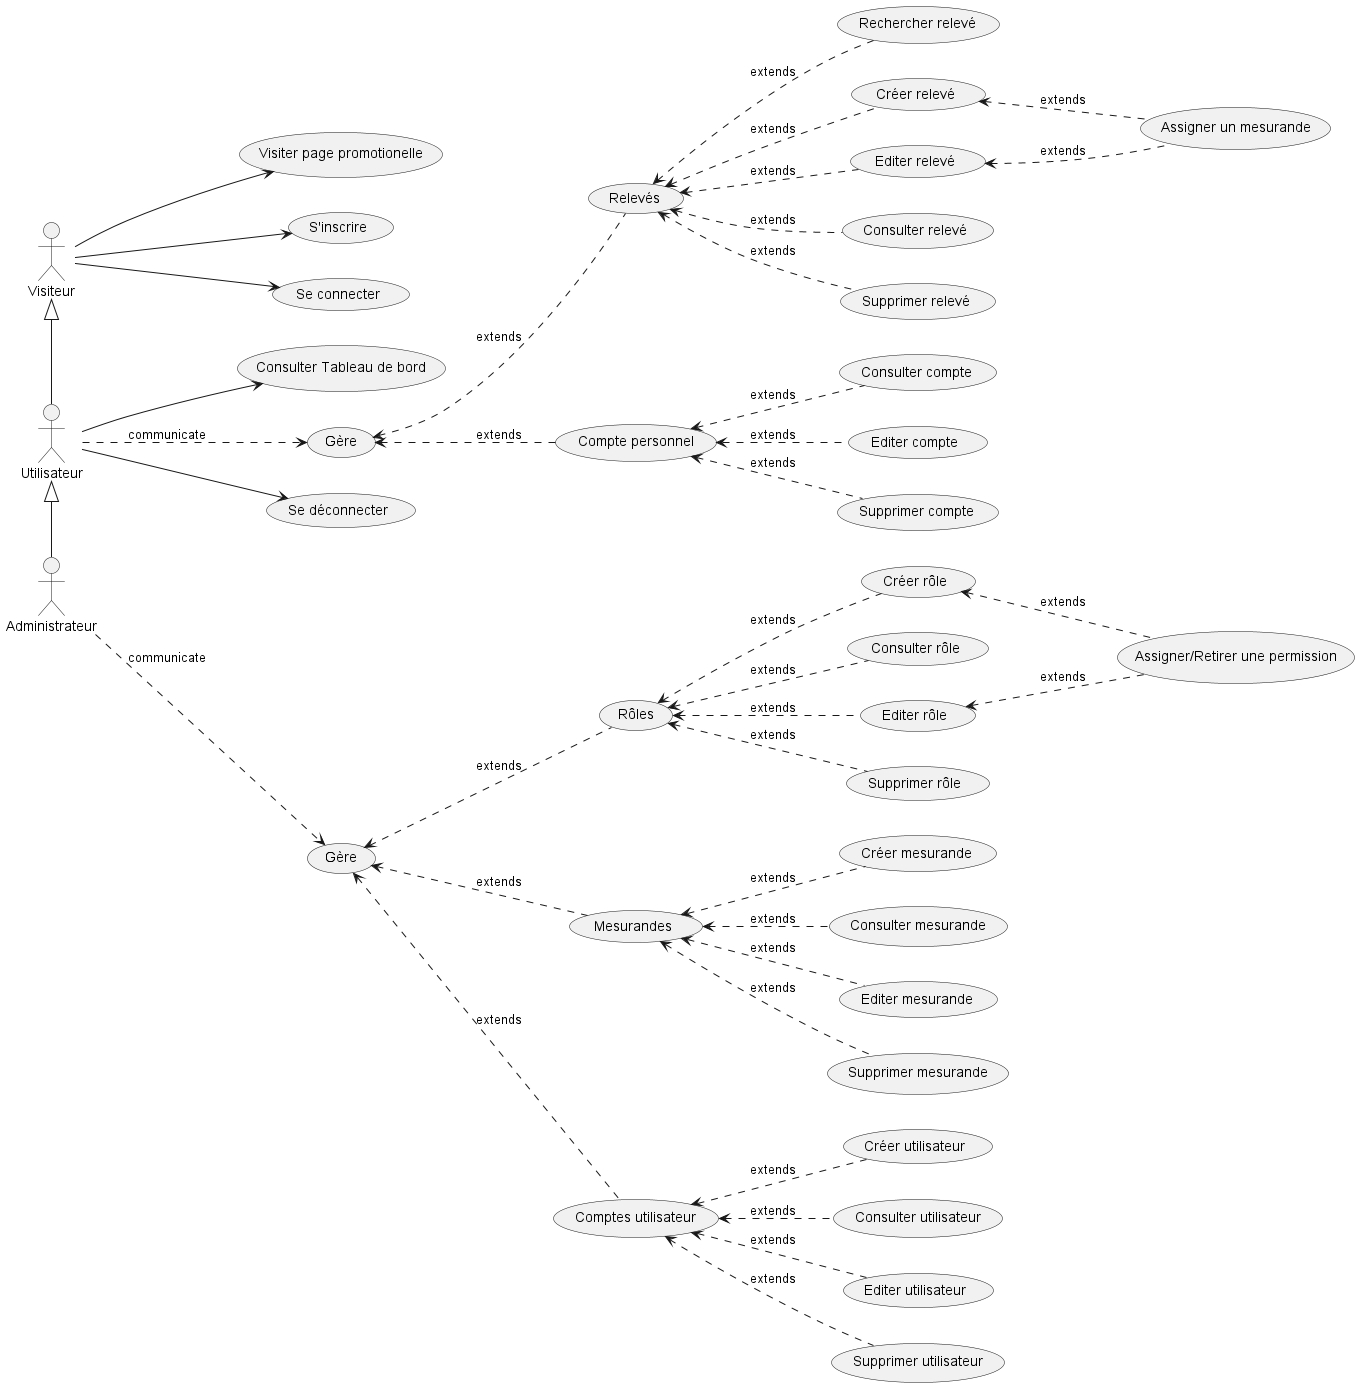

The diagram above was rendered by PlantUML. Its source (embedded in the PNG):
@startuml
left to right direction

actor Visiteur as visi
actor Utilisateur as util
actor Administrateur as admin

(Gère) as gere
(S'inscrire) as inscription
(Se connecter) as connecter
(Visiter page promotionelle) as pagePromo
(Compte personnel) as comptePerso
(Se déconnecter) as deconnecter
(Consulter Tableau de bord) as tableauBord
(Relevés) as relevés

(Gère) as gereadmin
(Comptes utilisateur) as comptes
(Rôles) as rôles
(Mesurandes) as mesurandes

util -left--|> visi
admin -left--|> util

visi --> pagePromo
visi --> inscription
visi --> connecter


util --> deconnecter
util --> tableauBord

util ..> gere : communicate
gere <.. comptePerso : extends
comptePerso <.. (Consulter compte) : extends
comptePerso <.. (Editer compte) : extends
comptePerso <.. (Supprimer compte) : extends

gere <.. relevés : extends
relevés <.. (Rechercher relevé) : extends
relevés <.. (Créer relevé) : extends
(Créer relevé) <.. (Assigner un mesurande) : extends
(Editer relevé) <.. (Assigner un mesurande) : extends
relevés <.. (Consulter relevé) : extends
relevés <.. (Editer relevé) : extends
relevés <.. (Supprimer relevé) : extends


admin ..> gereadmin : communicate

gereadmin <.. comptes : extends
comptes <.. (Créer utilisateur) : extends
comptes <.. (Consulter utilisateur) : extends
comptes <.. (Editer utilisateur) : extends
comptes <.. (Supprimer utilisateur) : extends

gereadmin <.. mesurandes : extends
mesurandes <.. (Créer mesurande) : extends
mesurandes <.. (Consulter mesurande) : extends
mesurandes <.. (Editer mesurande) : extends
mesurandes <.. (Supprimer mesurande) : extends

gereadmin <.. rôles : extends
rôles <.. (Créer rôle) : extends
rôles <.. (Consulter rôle) : extends
rôles <.. (Editer rôle) : extends
rôles <.. (Supprimer rôle) : extends
(Créer rôle) <.. (Assigner/Retirer une permission) : extends
(Editer rôle) <.. (Assigner/Retirer une permission) : extends
@enduml